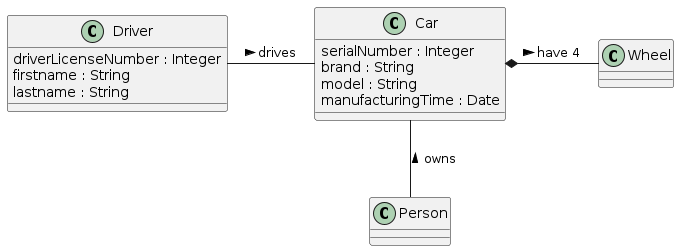

The diagram above was rendered by PlantUML. Its source (embedded in the PNG):
@startuml car

class Car {
   serialNumber : Integer
   brand : String
   model : String
   manufacturingTime : Date
}

class Driver {
   driverLicenseNumber : Integer
   firstname : String
   lastname : String
}

Driver - Car : drives >
Car *- Wheel : have 4 >
Car -- Person : < owns

@enduml